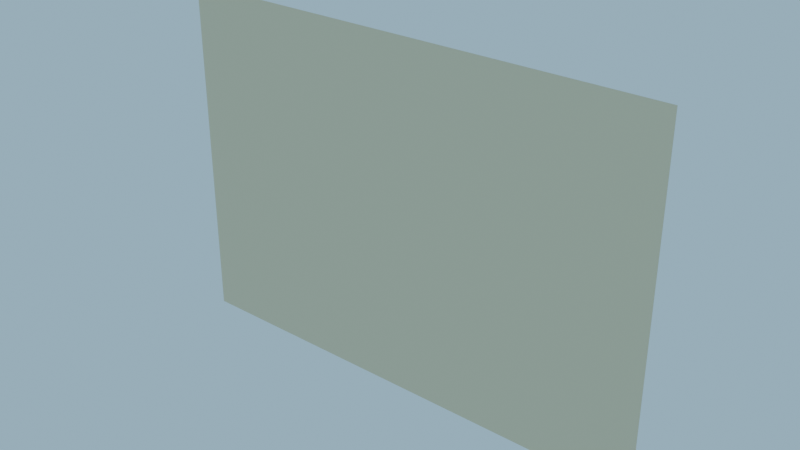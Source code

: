 # Source: StampMap_blockout.blend  (saved by Blender 4.3.34; exported with 4.5.12 LTS)
import bpy
from mathutils import Matrix  # noqa: F401  (used for matrix-valued properties, if any)

bpy.ops.wm.read_factory_settings(use_empty=True)
scene = bpy.context.scene
scene.name = 'Scene'

# ---- collections
col_collection = bpy.data.collections.new('Collection'); scene.collection.children.link(col_collection)
col_prp05_stampmap = bpy.data.collections.new('PRP05_StampMap'); scene.collection.children.link(col_prp05_stampmap)

# ---- materials (node trees are filled in below, after node groups)
mat_m_stampmap_sand = bpy.data.materials.new('M_StampMap_Sand')
mat_m_stampmap_sand.diffuse_color = (0.807, 0.6724, 0.4342, 1.0)

# ---- material node trees
mat_m_stampmap_sand.use_nodes = True; mat_m_stampmap_sand.node_tree.nodes.clear()
_N = mat_m_stampmap_sand.node_tree.nodes; _L = mat_m_stampmap_sand.node_tree.links
n0 = _N.new('ShaderNodeBsdfPrincipled'); n0.name = 'Principled BSDF'; n0.location = (10, 300)
n0.inputs[0].default_value = (0.807, 0.6724, 0.4342, 1.0)
n0.inputs[2].default_value = 0.65
n1 = _N.new('ShaderNodeOutputMaterial'); n1.name = 'Material Output'; n1.location = (300, 300)
_L.new(n0.outputs[0], n1.inputs[0])
n1.is_active_output = True

# ---- world
world_fx02_lightingpresetsworld = bpy.data.worlds.new('FX02_LightingPresetsWorld'); scene.world = world_fx02_lightingpresetsworld
world_fx02_lightingpresetsworld.use_nodes = True; world_fx02_lightingpresetsworld.node_tree.nodes.clear()
_N = world_fx02_lightingpresetsworld.node_tree.nodes; _L = world_fx02_lightingpresetsworld.node_tree.links
n0 = _N.new('ShaderNodeBackground'); n0.name = 'Background'; n0.location = (10, 300)
n0.inputs[0].default_value = (0.3968, 0.6724, 0.8714, 1.0)
n0.inputs[1].default_value = 0.8
n1 = _N.new('ShaderNodeOutputWorld'); n1.name = 'World Output'; n1.location = (300, 300)
_L.new(n0.outputs[0], n1.inputs[0])
n1.is_active_output = True

# ---- meshes
me_prp05_stampmap_foldpanel0_l0 = bpy.data.meshes.new('PRP05_StampMap_FoldPanel0_L0')
me_prp05_stampmap_foldpanel0_l0.from_pydata([(0.0, -0.00015, -0.105), (0.0, -0.00015, 0.105), (0.0, 0.00015, -0.105), (0.0, 0.00015, 0.105), (0.1, -0.00015, -0.105), (0.1, -0.00015, 0.105), (0.1, 0.00015, -0.105), (0.1, 0.00015, 0.105)], [], [(0, 1, 3, 2), (2, 3, 7, 6), (6, 7, 5, 4), (4, 5, 1, 0), (2, 6, 4, 0), (7, 3, 1, 5)])
me_prp05_stampmap_foldpanel0_l0.materials.append(mat_m_stampmap_sand)
me_prp05_stampmap_foldpanel0_l0.update()
me_prp05_stampmap_foldpanel1_l0 = bpy.data.meshes.new('PRP05_StampMap_FoldPanel1_L0')
me_prp05_stampmap_foldpanel1_l0.from_pydata([(0.0, -0.00015, -0.105), (0.0, -0.00015, 0.105), (0.0, 0.00015, -0.105), (0.0, 0.00015, 0.105), (0.1, -0.00015, -0.105), (0.1, -0.00015, 0.105), (0.1, 0.00015, -0.105), (0.1, 0.00015, 0.105)], [], [(0, 1, 3, 2), (2, 3, 7, 6), (6, 7, 5, 4), (4, 5, 1, 0), (2, 6, 4, 0), (7, 3, 1, 5)])
me_prp05_stampmap_foldpanel1_l0.materials.append(mat_m_stampmap_sand)
me_prp05_stampmap_foldpanel1_l0.update()
me_prp05_stampmap_foldpanel2_l0 = bpy.data.meshes.new('PRP05_StampMap_FoldPanel2_L0')
me_prp05_stampmap_foldpanel2_l0.from_pydata([(0.0, -0.00015, -0.105), (0.0, -0.00015, 0.105), (0.0, 0.00015, -0.105), (0.0, 0.00015, 0.105), (0.1, -0.00015, -0.105), (0.1, -0.00015, 0.105), (0.1, 0.00015, -0.105), (0.1, 0.00015, 0.105)], [], [(0, 1, 3, 2), (2, 3, 7, 6), (6, 7, 5, 4), (4, 5, 1, 0), (2, 6, 4, 0), (7, 3, 1, 5)])
me_prp05_stampmap_foldpanel2_l0.materials.append(mat_m_stampmap_sand)
me_prp05_stampmap_foldpanel2_l0.update()

# ---- objects
ob_prp05_stampmap_root_l0 = bpy.data.objects.new('PRP05_StampMap_Root_L0', None)
ob_prp05_stampmap_foldpanel0_l0 = bpy.data.objects.new('PRP05_StampMap_FoldPanel0_L0', me_prp05_stampmap_foldpanel0_l0)
ob_prp05_stampmap_foldpanel1_l0 = bpy.data.objects.new('PRP05_StampMap_FoldPanel1_L0', me_prp05_stampmap_foldpanel1_l0)
ob_prp05_stampmap_foldpanel2_l0 = bpy.data.objects.new('PRP05_StampMap_FoldPanel2_L0', me_prp05_stampmap_foldpanel2_l0)

# ---- transforms, parenting, visibility, modifiers, constraints
ob_prp05_stampmap_root_l0.location = (0.0, 0.0, 0.0)
ob_prp05_stampmap_root_l0.empty_display_size = 0.1
ob_prp05_stampmap_foldpanel0_l0.parent = ob_prp05_stampmap_root_l0
ob_prp05_stampmap_foldpanel0_l0.location = (-0.15, 0.0, 0.105)
ob_prp05_stampmap_foldpanel1_l0.parent = ob_prp05_stampmap_root_l0
ob_prp05_stampmap_foldpanel1_l0.location = (-0.05, 0.0, 0.105)
ob_prp05_stampmap_foldpanel2_l0.parent = ob_prp05_stampmap_root_l0
ob_prp05_stampmap_foldpanel2_l0.location = (0.05, 0.0, 0.105)

# ---- collection membership
col_prp05_stampmap.objects.link(ob_prp05_stampmap_root_l0)
col_prp05_stampmap.objects.link(ob_prp05_stampmap_foldpanel0_l0)
col_prp05_stampmap.objects.link(ob_prp05_stampmap_foldpanel1_l0)
col_prp05_stampmap.objects.link(ob_prp05_stampmap_foldpanel2_l0)

# ---- scene / render settings (as saved in the file)
scene.frame_start = 1; scene.frame_end = 250; scene.frame_set(1)
scene.render.engine = 'BLENDER_WORKBENCH'
bpy.context.view_layer.update()

# ---- added for rendering (the .blend has no active camera): camera
cam_auto = bpy.data.cameras.new('AutoCamera')
cam_auto.lens = 50.0
cam_auto.sensor_width = 36.0
cam_auto.clip_end = 1000.0
ob_auto_camera = bpy.data.objects.new('AutoCamera', cam_auto)
scene.collection.objects.link(ob_auto_camera)
ob_auto_camera.location = (0.338814, -0.406577, 0.376051)
ob_auto_camera.rotation_euler = (1.09748, -7.21219e-08, 0.694738)
scene.camera = ob_auto_camera
bpy.context.view_layer.update()
